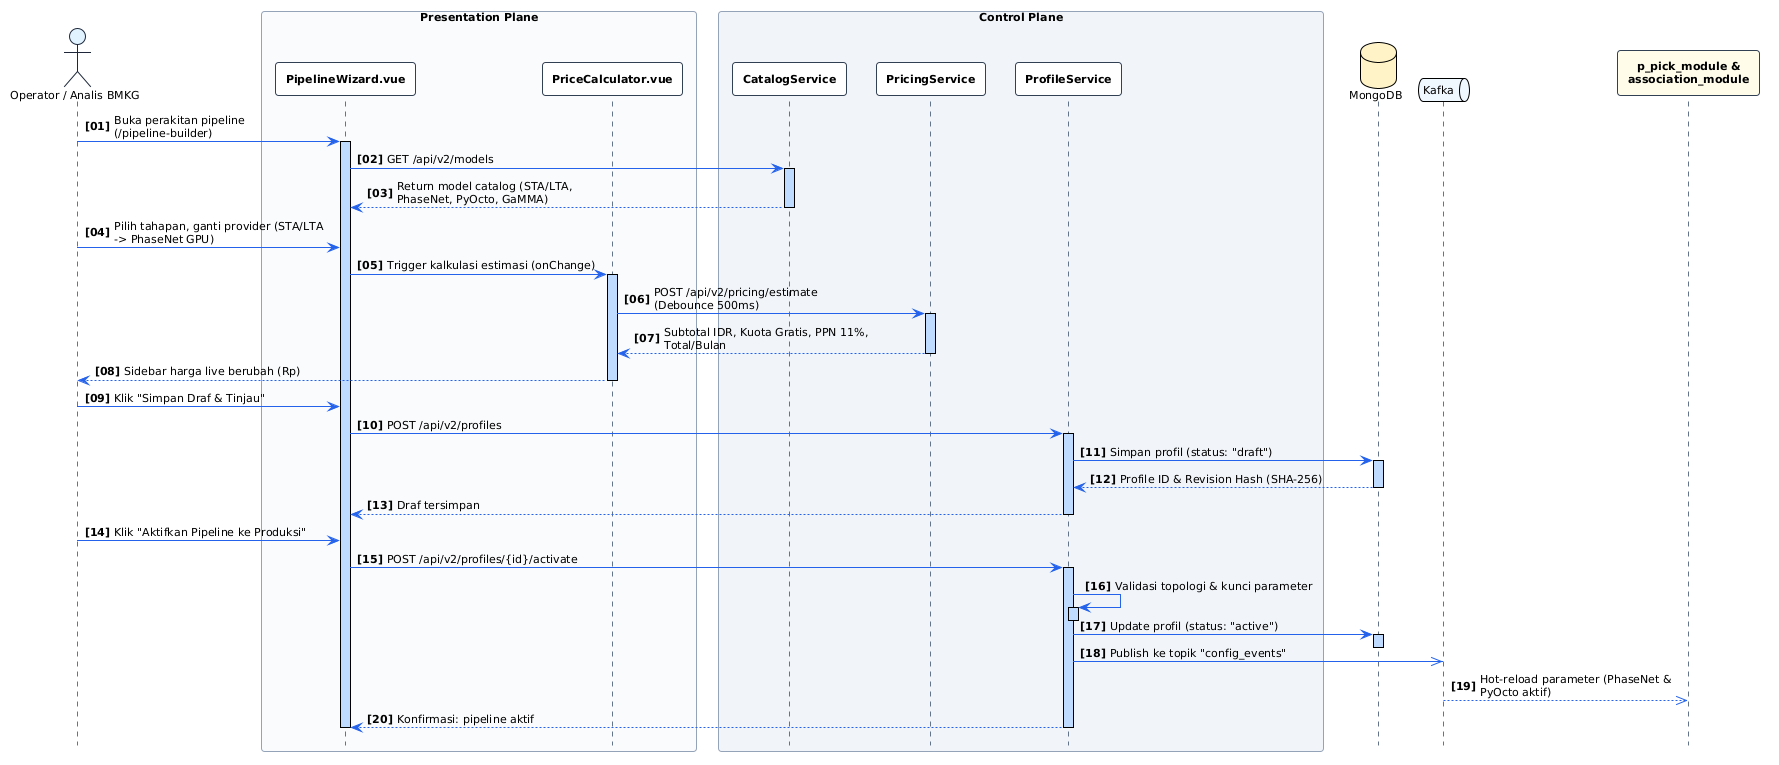

The diagram above was rendered by PlantUML. Its source (embedded in the PNG):
@startuml
!theme plain
autonumber "<b>[00]</b>"
hide footbox

skinparam roundcorner 6
skinparam shadowing false
skinparam defaultFontName "Segoe UI"
skinparam defaultFontSize 11
skinparam maxMessageSize 220
skinparam sequence {
    ArrowColor #2563EB
    ActorBorderColor #1E293B
    LifeLineBorderColor #64748B
    LifeLineBackgroundColor #BFDBFE
    ParticipantBorderColor #334155
    ParticipantBackgroundColor #FFFFFF
    ParticipantFontStyle bold
}
skinparam sequenceBox {
    BorderColor #94A3B8
    FontStyle bold
}
<style>
sequenceDiagram {
  participant {
    Padding 10
  }
}
</style>

actor "Operator / Analis BMKG" as Operator #E0F2FE

box "Presentation Plane" #F8FAFC
    participant "PipelineWizard.vue" as UI_Wizard
    participant "PriceCalculator.vue" as UI_Calc
end box

box "Control Plane" #F1F5F9
    participant "CatalogService" as Svc_Catalog
    participant "PricingService" as Svc_Pricing
    participant "ProfileService" as Svc_Profile
end box

database "MongoDB" as DB_Mongo #FEF3C7
queue "Kafka" as Kafka #EFF6FF
participant "p_pick_module &\nassociation_module" as Mod_Data #FEFCE8

Operator -> UI_Wizard ++ : Buka perakitan pipeline (/pipeline-builder)

UI_Wizard -> Svc_Catalog ++ : GET /api/v2/models
Svc_Catalog --> UI_Wizard : Return model catalog (STA/LTA, PhaseNet, PyOcto, GaMMA)
deactivate Svc_Catalog

Operator -> UI_Wizard : Pilih tahapan, ganti provider (STA/LTA -> PhaseNet GPU)
UI_Wizard -> UI_Calc ++ : Trigger kalkulasi estimasi (onChange)
UI_Calc -> Svc_Pricing ++ : POST /api/v2/pricing/estimate (Debounce 500ms)
Svc_Pricing --> UI_Calc : Subtotal IDR, Kuota Gratis, PPN 11%, Total/Bulan
deactivate Svc_Pricing
UI_Calc --> Operator : Sidebar harga live berubah (Rp)
deactivate UI_Calc

Operator -> UI_Wizard : Klik "Simpan Draf & Tinjau"
UI_Wizard -> Svc_Profile ++ : POST /api/v2/profiles
Svc_Profile -> DB_Mongo ++ : Simpan profil (status: "draft")
DB_Mongo --> Svc_Profile : Profile ID & Revision Hash (SHA-256)
deactivate DB_Mongo
Svc_Profile --> UI_Wizard : Draf tersimpan
deactivate Svc_Profile

Operator -> UI_Wizard : Klik "Aktifkan Pipeline ke Produksi"
UI_Wizard -> Svc_Profile ++ : POST /api/v2/profiles/{id}/activate
Svc_Profile -> Svc_Profile ++ : Validasi topologi & kunci parameter
deactivate Svc_Profile
Svc_Profile -> DB_Mongo ++ : Update profil (status: "active")
deactivate DB_Mongo
Svc_Profile ->> Kafka : Publish ke topik "config_events"
Kafka -->> Mod_Data : Hot-reload parameter (PhaseNet & PyOcto aktif)
Svc_Profile --> UI_Wizard : Konfirmasi: pipeline aktif
deactivate Svc_Profile
deactivate UI_Wizard
@enduml